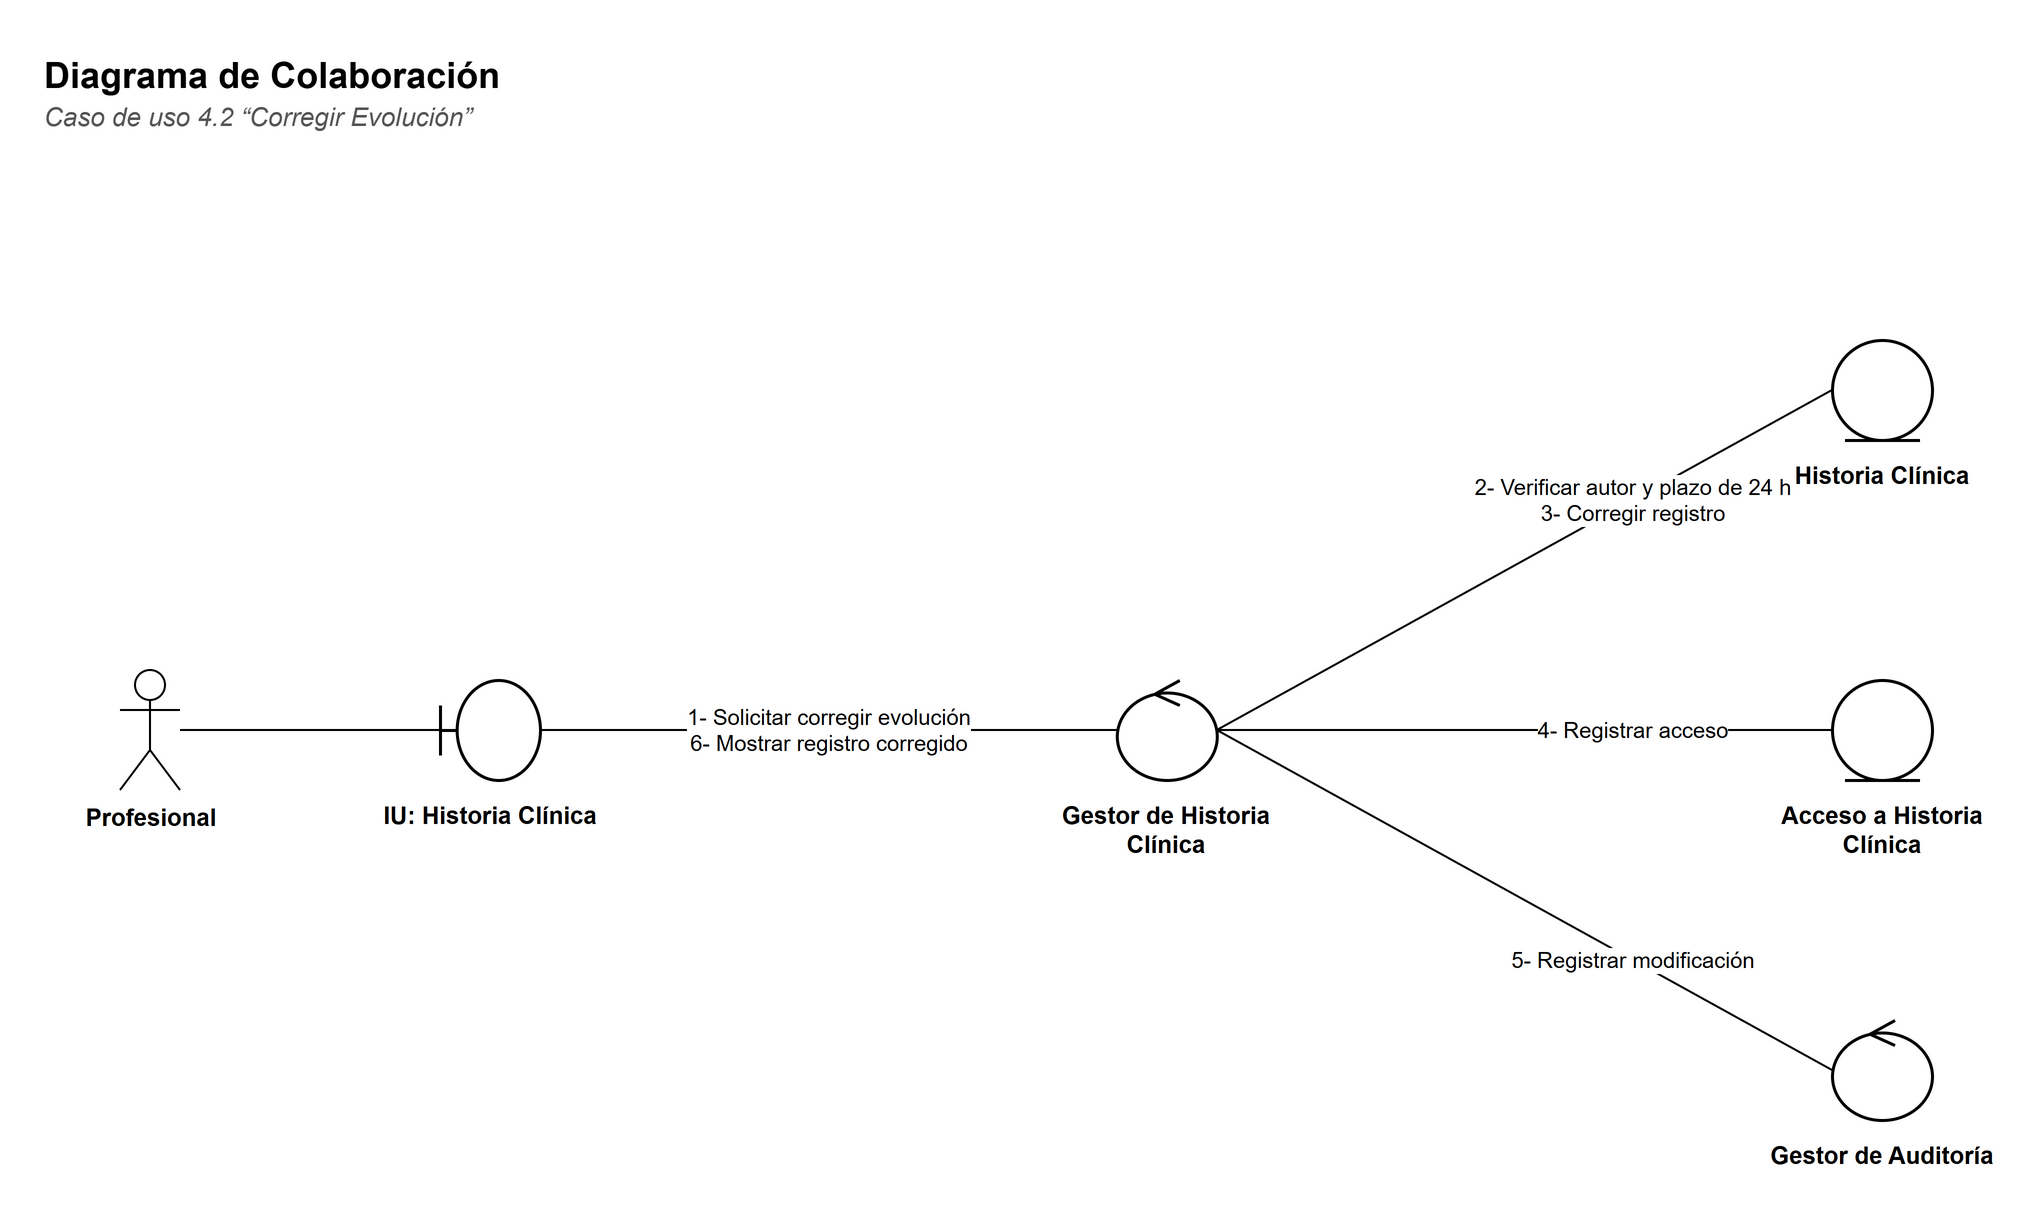

The diagram above was exported from draw.io. Its source (the exported page's mxGraphModel, read from the mxfile embedded in the PNG):
<mxGraphModel dx="1400" dy="900" grid="1" gridSize="10" guides="1" tooltips="1" connect="1" arrows="1" fold="1" page="1" pageScale="1" pageWidth="1081.0" pageHeight="660" background="#FFFFFF" math="0" shadow="0">
  <root>
    <mxCell id="0" />
    <mxCell id="1" parent="0" />
    <mxCell id="c3" value="&lt;b&gt;Diagrama de Colaboración&lt;/b&gt;" style="text;html=1;strokeColor=none;fillColor=none;align=left;verticalAlign=top;whiteSpace=wrap;fontFamily=Helvetica;fontSize=18;" vertex="1" parent="1">
      <mxGeometry x="30" y="30" width="900" height="26" as="geometry" />
    </mxCell>
    <mxCell id="c4" value="&lt;i&gt;Caso de uso 4.2 “Corregir Evolución”&lt;/i&gt;" style="text;html=1;strokeColor=none;fillColor=none;align=left;verticalAlign=top;whiteSpace=wrap;fontFamily=Helvetica;fontSize=13;fontColor=#555555;" vertex="1" parent="1">
      <mxGeometry x="30" y="54" width="900" height="20" as="geometry" />
    </mxCell>
    <mxCell id="c5" value="Profesional" style="shape=umlActor;verticalLabelPosition=bottom;verticalAlign=top;html=1;outlineConnect=0;fillColor=#FFFFFF;strokeColor=#000000;fontFamily=Helvetica;fontSize=12;fontStyle=1;" vertex="1" parent="1">
      <mxGeometry x="70" y="345.0" width="30" height="60" as="geometry" />
    </mxCell>
    <mxCell id="c6" value="" style="shape=umlBoundary;html=1;fillColor=#FFFFFF;strokeColor=#000000;strokeWidth=1.5;" vertex="1" parent="1">
      <mxGeometry x="230" y="350.0" width="50" height="50" as="geometry" />
    </mxCell>
    <mxCell id="c7" value="&lt;b&gt;IU: Historia Clínica&lt;/b&gt;" style="text;html=1;strokeColor=none;fillColor=none;align=left;verticalAlign=top;whiteSpace=wrap;fontFamily=Helvetica;align=center;fontSize=12;" vertex="1" parent="1">
      <mxGeometry x="190.0" y="404.0" width="130" height="40" as="geometry" />
    </mxCell>
    <mxCell id="c8" value="" style="shape=umlControl;html=1;fillColor=#FFFFFF;strokeColor=#000000;strokeWidth=1.5;" vertex="1" parent="1">
      <mxGeometry x="568.4" y="350.0" width="50" height="50" as="geometry" />
    </mxCell>
    <mxCell id="c9" value="&lt;b&gt;Gestor de Historia Clínica&lt;/b&gt;" style="text;html=1;strokeColor=none;fillColor=none;align=left;verticalAlign=top;whiteSpace=wrap;fontFamily=Helvetica;align=center;fontSize=12;" vertex="1" parent="1">
      <mxGeometry x="528.4" y="404.0" width="130" height="40" as="geometry" />
    </mxCell>
    <mxCell id="c10" value="" style="shape=umlEntity;html=1;fillColor=#FFFFFF;strokeColor=#000000;strokeWidth=1.5;" vertex="1" parent="1">
      <mxGeometry x="926.0" y="180.0" width="50" height="50" as="geometry" />
    </mxCell>
    <mxCell id="c11" value="&lt;b&gt;Historia Clínica&lt;/b&gt;" style="text;html=1;strokeColor=none;fillColor=none;align=left;verticalAlign=top;whiteSpace=wrap;fontFamily=Helvetica;align=center;fontSize=12;" vertex="1" parent="1">
      <mxGeometry x="886.0" y="234.0" width="130" height="40" as="geometry" />
    </mxCell>
    <mxCell id="c12" value="" style="shape=umlEntity;html=1;fillColor=#FFFFFF;strokeColor=#000000;strokeWidth=1.5;" vertex="1" parent="1">
      <mxGeometry x="926.0" y="350.0" width="50" height="50" as="geometry" />
    </mxCell>
    <mxCell id="c13" value="&lt;b&gt;Acceso a Historia Clínica&lt;/b&gt;" style="text;html=1;strokeColor=none;fillColor=none;align=left;verticalAlign=top;whiteSpace=wrap;fontFamily=Helvetica;align=center;fontSize=12;" vertex="1" parent="1">
      <mxGeometry x="886.0" y="404.0" width="130" height="40" as="geometry" />
    </mxCell>
    <mxCell id="c14" value="" style="shape=umlControl;html=1;fillColor=#FFFFFF;strokeColor=#000000;strokeWidth=1.5;" vertex="1" parent="1">
      <mxGeometry x="926.0" y="520.0" width="50" height="50" as="geometry" />
    </mxCell>
    <mxCell id="c15" value="&lt;b&gt;Gestor de Auditoría&lt;/b&gt;" style="text;html=1;strokeColor=none;fillColor=none;align=left;verticalAlign=top;whiteSpace=wrap;fontFamily=Helvetica;align=center;fontSize=12;" vertex="1" parent="1">
      <mxGeometry x="886.0" y="574.0" width="130" height="40" as="geometry" />
    </mxCell>
    <mxCell id="c16" value="" style="edgeStyle=none;html=1;endArrow=none;endFill=0;strokeColor=#000000;fontFamily=Helvetica;fontSize=11;labelBackgroundColor=#FFFFFF;" edge="1" parent="1" source="c5" target="c6">
      <mxGeometry relative="1" as="geometry" />
    </mxCell>
    <mxCell id="c17" value="1- Solicitar corregir evolución&lt;br&gt;6- Mostrar registro corregido" style="edgeStyle=none;html=1;endArrow=none;endFill=0;strokeColor=#000000;fontFamily=Helvetica;fontSize=11;labelBackgroundColor=#FFFFFF;fontSize=11;exitX=1;exitY=0.5;exitDx=0;exitDy=0;entryX=0;entryY=0.5;entryDx=0;entryDy=0;" edge="1" parent="1" source="c6" target="c8">
      <mxGeometry relative="1" as="geometry" />
    </mxCell>
    <mxCell id="c18" value="2- Verificar autor y plazo de 24 h&lt;br&gt;3- Corregir registro" style="edgeStyle=none;html=1;endArrow=none;endFill=0;strokeColor=#000000;fontFamily=Helvetica;fontSize=11;labelBackgroundColor=#FFFFFF;fontSize=11;exitX=1;exitY=0.5;exitDx=0;exitDy=0;entryX=0;entryY=0.5;entryDx=0;entryDy=0;" edge="1" parent="1" source="c8" target="c10">
      <mxGeometry x="0.35" relative="1" as="geometry" />
    </mxCell>
    <mxCell id="c19" value="4- Registrar acceso" style="edgeStyle=none;html=1;endArrow=none;endFill=0;strokeColor=#000000;fontFamily=Helvetica;fontSize=11;labelBackgroundColor=#FFFFFF;fontSize=11;exitX=1;exitY=0.5;exitDx=0;exitDy=0;entryX=0;entryY=0.5;entryDx=0;entryDy=0;" edge="1" parent="1" source="c8" target="c12">
      <mxGeometry x="0.35" relative="1" as="geometry" />
    </mxCell>
    <mxCell id="c20" value="5- Registrar modificación" style="edgeStyle=none;html=1;endArrow=none;endFill=0;strokeColor=#000000;fontFamily=Helvetica;fontSize=11;labelBackgroundColor=#FFFFFF;fontSize=11;exitX=1;exitY=0.5;exitDx=0;exitDy=0;entryX=0;entryY=0.5;entryDx=0;entryDy=0;" edge="1" parent="1" source="c8" target="c14">
      <mxGeometry x="0.35" relative="1" as="geometry" />
    </mxCell>
  </root>
</mxGraphModel>